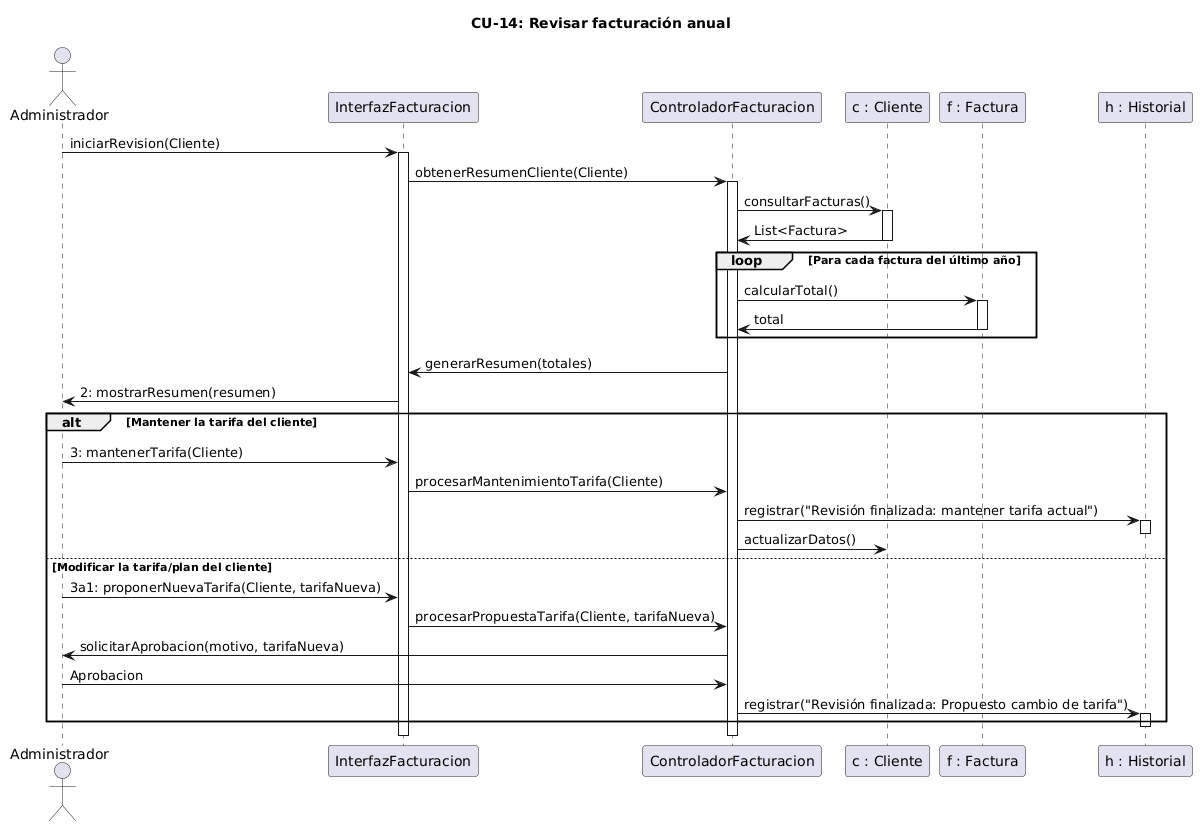

The diagram above was rendered by PlantUML. Its source (embedded in the PNG):
@startuml
title CU-14: Revisar facturación anual
actor Administrador as admin
participant InterfazFacturacion as interfaz
participant ControladorFacturacion as controlador
participant "c : Cliente" as cliente
participant "f : Factura" as factura
participant "h : Historial" as historial

admin -> interfaz : iniciarRevision(Cliente)
activate interfaz
interfaz -> controlador : obtenerResumenCliente(Cliente)
activate controlador

controlador -> cliente : consultarFacturas()
activate cliente
cliente -> controlador : List<Factura>
deactivate cliente

loop Para cada factura del último año
    controlador -> factura : calcularTotal()
    activate factura
    factura -> controlador : total
    deactivate factura
end

controlador -> interfaz : generarResumen(totales)
interfaz -> admin : 2: mostrarResumen(resumen)

alt Mantener la tarifa del cliente
    admin -> interfaz : 3: mantenerTarifa(Cliente)
    interfaz -> controlador : procesarMantenimientoTarifa(Cliente)
    
    controlador -> historial : registrar("Revisión finalizada: mantener tarifa actual")
    activate historial
    deactivate historial
    
    controlador -> cliente : actualizarDatos() 
    
else Modificar la tarifa/plan del cliente
    admin -> interfaz : 3a1: proponerNuevaTarifa(Cliente, tarifaNueva)
    interfaz -> controlador : procesarPropuestaTarifa(Cliente, tarifaNueva)
    
    controlador -> admin : solicitarAprobacion(motivo, tarifaNueva)
    admin -> controlador : Aprobacion
    
    controlador -> historial : registrar("Revisión finalizada: Propuesto cambio de tarifa")
    activate historial
    deactivate historial
end

deactivate controlador
deactivate interfaz
@enduml